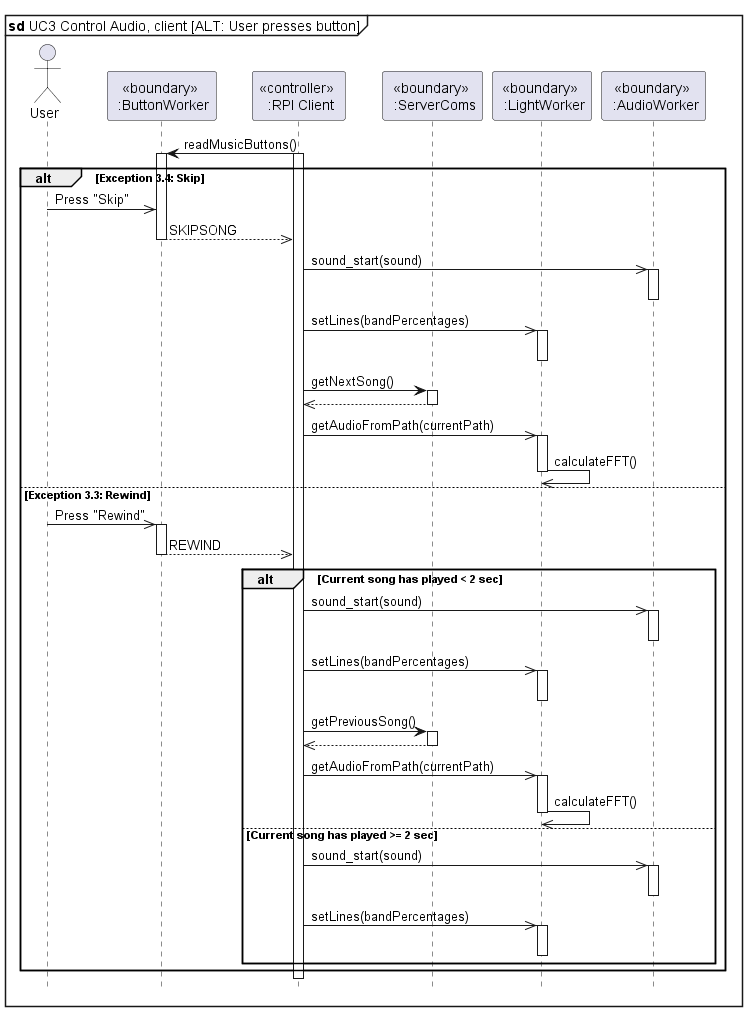

The diagram above was rendered by PlantUML. Its source (embedded in the PNG):
@startuml sd_uc3_client_alt
hide footbox
mainframe **sd** UC3 Control Audio, client [ALT: User presses button]

actor User
participant "<<boundary>> \n :ButtonWorker" as btn
participant "<<controller>> \n :RPI Client" as client
participant "<<boundary>> \n :ServerComs" as server
participant "<<boundary>> \n :LightWorker" as lightDriver
participant "<<boundary>> \n :AudioWorker" as soundDriver

    client -> btn : readMusicButtons()
    client++
    btn++
    alt Exception 3.4: Skip
        User ->> btn : Press "Skip"
        btn -->> client : SKIPSONG
        btn--

        client ->> soundDriver : sound_start(sound)
        soundDriver++
        soundDriver--

        client ->> lightDriver : setLines(bandPercentages)
        lightDriver++
        lightDriver--

        client -> server : getNextSong()
        server++
        server -->> client : 
        server--
        client ->> lightDriver : getAudioFromPath(currentPath)
        lightDriver++
        lightDriver ->> lightDriver : calculateFFT()
        lightDriver--

    else Exception 3.3: Rewind
        User ->> btn : Press "Rewind"
        btn++
        btn -->> client : REWIND
        btn--
        alt Current song has played < 2 sec
            client ->> soundDriver : sound_start(sound)
            soundDriver++
            soundDriver--

            client ->> lightDriver : setLines(bandPercentages)
            lightDriver++
            lightDriver--

            client -> server : getPreviousSong()
            server++
            server -->> client : 
            server--
            client ->> lightDriver : getAudioFromPath(currentPath)
            lightDriver++
            lightDriver ->> lightDriver : calculateFFT()
            lightDriver--

        else Current song has played >= 2 sec
            client ->> soundDriver : sound_start(sound)
            soundDriver++
            soundDriver--
            client ->> lightDriver : setLines(bandPercentages)
            lightDriver++
            lightDriver--
        end
    end


@enduml